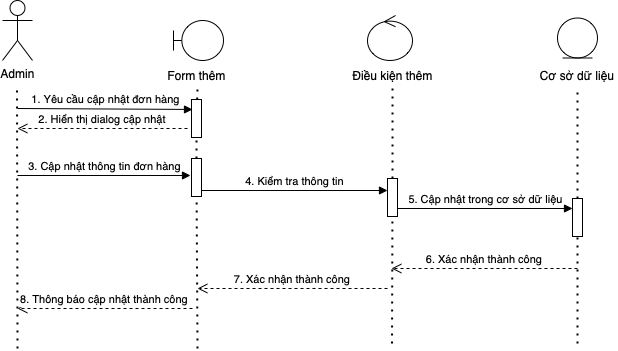

The diagram above was exported from draw.io. Its source (the exported page's mxGraphModel, read from the mxfile embedded in the PNG):
<mxGraphModel dx="836" dy="494" grid="1" gridSize="10" guides="1" tooltips="1" connect="1" arrows="1" fold="1" page="1" pageScale="1" pageWidth="850" pageHeight="1100" math="0" shadow="0">
  <root>
    <mxCell id="0" />
    <mxCell id="1" parent="0" />
    <mxCell id="IyEMO3i7sC9zSTPUe0GS-1" value="Admin" style="shape=umlActor;verticalLabelPosition=bottom;verticalAlign=top;html=1;outlineConnect=0;" parent="1" vertex="1">
      <mxGeometry x="155" y="42" width="30" height="60" as="geometry" />
    </mxCell>
    <mxCell id="IyEMO3i7sC9zSTPUe0GS-2" value="" style="endArrow=none;dashed=1;html=1;dashPattern=1 3;strokeWidth=2;rounded=0;" parent="1" edge="1">
      <mxGeometry width="50" height="50" relative="1" as="geometry">
        <mxPoint x="170" y="390" as="sourcePoint" />
        <mxPoint x="169.5" y="130" as="targetPoint" />
      </mxGeometry>
    </mxCell>
    <mxCell id="IyEMO3i7sC9zSTPUe0GS-3" value="" style="shape=umlBoundary;whiteSpace=wrap;html=1;" parent="1" vertex="1">
      <mxGeometry x="326" y="62" width="50" height="40" as="geometry" />
    </mxCell>
    <mxCell id="IyEMO3i7sC9zSTPUe0GS-4" value="" style="endArrow=none;dashed=1;html=1;dashPattern=1 3;strokeWidth=2;rounded=0;startArrow=none;" parent="1" source="IyEMO3i7sC9zSTPUe0GS-5" edge="1">
      <mxGeometry width="50" height="50" relative="1" as="geometry">
        <mxPoint x="350" y="380" as="sourcePoint" />
        <mxPoint x="350" y="130" as="targetPoint" />
      </mxGeometry>
    </mxCell>
    <mxCell id="IyEMO3i7sC9zSTPUe0GS-5" value="" style="verticalLabelPosition=bottom;verticalAlign=top;html=1;shape=mxgraph.basic.rect;fillColor2=none;strokeWidth=1;size=20;indent=5;" parent="1" vertex="1">
      <mxGeometry x="344" y="141" width="10" height="38" as="geometry" />
    </mxCell>
    <mxCell id="IyEMO3i7sC9zSTPUe0GS-6" value="" style="endArrow=none;dashed=1;html=1;dashPattern=1 3;strokeWidth=2;rounded=0;startArrow=none;" parent="1" source="IyEMO3i7sC9zSTPUe0GS-10" target="IyEMO3i7sC9zSTPUe0GS-5" edge="1">
      <mxGeometry width="50" height="50" relative="1" as="geometry">
        <mxPoint x="350" y="380" as="sourcePoint" />
        <mxPoint x="350" y="130" as="targetPoint" />
      </mxGeometry>
    </mxCell>
    <mxCell id="IyEMO3i7sC9zSTPUe0GS-7" value="Form thêm" style="text;html=1;align=center;verticalAlign=middle;resizable=0;points=[];autosize=1;strokeColor=none;fillColor=none;" parent="1" vertex="1">
      <mxGeometry x="314" y="107" width="70" height="20" as="geometry" />
    </mxCell>
    <mxCell id="IyEMO3i7sC9zSTPUe0GS-8" value="1. Yêu cầu cập nhật đơn hàng" style="html=1;verticalAlign=bottom;endArrow=block;rounded=0;entryX=0.1;entryY=0.263;entryDx=0;entryDy=0;entryPerimeter=0;" parent="1" target="IyEMO3i7sC9zSTPUe0GS-5" edge="1">
      <mxGeometry width="80" relative="1" as="geometry">
        <mxPoint x="170" y="150" as="sourcePoint" />
        <mxPoint x="340" y="150" as="targetPoint" />
        <Array as="points" />
      </mxGeometry>
    </mxCell>
    <mxCell id="IyEMO3i7sC9zSTPUe0GS-9" value="2. Hiển thị dialog cập nhật" style="verticalAlign=bottom;endArrow=open;dashed=1;endSize=8;exitX=0;exitY=0.95;shadow=0;strokeWidth=1;" parent="1" edge="1">
      <mxGeometry relative="1" as="geometry">
        <mxPoint x="170" y="170" as="targetPoint" />
        <mxPoint x="340" y="170" as="sourcePoint" />
      </mxGeometry>
    </mxCell>
    <mxCell id="IyEMO3i7sC9zSTPUe0GS-10" value="" style="verticalLabelPosition=bottom;verticalAlign=top;html=1;shape=mxgraph.basic.rect;fillColor2=none;strokeWidth=1;size=20;indent=5;" parent="1" vertex="1">
      <mxGeometry x="344" y="200" width="10" height="38" as="geometry" />
    </mxCell>
    <mxCell id="IyEMO3i7sC9zSTPUe0GS-11" value="" style="endArrow=none;dashed=1;html=1;dashPattern=1 3;strokeWidth=2;rounded=0;" parent="1" target="IyEMO3i7sC9zSTPUe0GS-10" edge="1">
      <mxGeometry width="50" height="50" relative="1" as="geometry">
        <mxPoint x="350" y="390" as="sourcePoint" />
        <mxPoint x="349.08636363636356" y="179" as="targetPoint" />
      </mxGeometry>
    </mxCell>
    <mxCell id="IyEMO3i7sC9zSTPUe0GS-12" value="3. Cập nhật thông tin đơn hàng" style="html=1;verticalAlign=bottom;endArrow=block;rounded=0;entryX=-0.1;entryY=0.447;entryDx=0;entryDy=0;entryPerimeter=0;" parent="1" target="IyEMO3i7sC9zSTPUe0GS-10" edge="1">
      <mxGeometry width="80" relative="1" as="geometry">
        <mxPoint x="170" y="217" as="sourcePoint" />
        <mxPoint x="356" y="160.00599999999997" as="targetPoint" />
      </mxGeometry>
    </mxCell>
    <mxCell id="IyEMO3i7sC9zSTPUe0GS-13" value="" style="ellipse;shape=umlControl;whiteSpace=wrap;html=1;" parent="1" vertex="1">
      <mxGeometry x="520" y="57" width="45" height="45" as="geometry" />
    </mxCell>
    <mxCell id="IyEMO3i7sC9zSTPUe0GS-14" value="Điều kiện thêm" style="text;html=1;align=center;verticalAlign=middle;resizable=0;points=[];autosize=1;strokeColor=none;fillColor=none;" parent="1" vertex="1">
      <mxGeometry x="495" y="107" width="100" height="20" as="geometry" />
    </mxCell>
    <mxCell id="IyEMO3i7sC9zSTPUe0GS-15" value="" style="endArrow=none;dashed=1;html=1;dashPattern=1 3;strokeWidth=2;rounded=0;startArrow=none;" parent="1" source="IyEMO3i7sC9zSTPUe0GS-16" edge="1">
      <mxGeometry width="50" height="50" relative="1" as="geometry">
        <mxPoint x="544.5" y="385" as="sourcePoint" />
        <mxPoint x="545" y="130" as="targetPoint" />
      </mxGeometry>
    </mxCell>
    <mxCell id="IyEMO3i7sC9zSTPUe0GS-16" value="" style="verticalLabelPosition=bottom;verticalAlign=top;html=1;shape=mxgraph.basic.rect;fillColor2=none;strokeWidth=1;size=20;indent=5;" parent="1" vertex="1">
      <mxGeometry x="540" y="220" width="10" height="38" as="geometry" />
    </mxCell>
    <mxCell id="IyEMO3i7sC9zSTPUe0GS-17" value="" style="endArrow=none;dashed=1;html=1;dashPattern=1 3;strokeWidth=2;rounded=0;" parent="1" target="IyEMO3i7sC9zSTPUe0GS-16" edge="1">
      <mxGeometry width="50" height="50" relative="1" as="geometry">
        <mxPoint x="544.5" y="385" as="sourcePoint" />
        <mxPoint x="544.5" y="135" as="targetPoint" />
      </mxGeometry>
    </mxCell>
    <mxCell id="IyEMO3i7sC9zSTPUe0GS-18" value="4. Kiểm tra thông tin" style="html=1;verticalAlign=bottom;endArrow=block;rounded=0;exitX=1;exitY=0.842;exitDx=0;exitDy=0;exitPerimeter=0;" parent="1" source="IyEMO3i7sC9zSTPUe0GS-10" edge="1">
      <mxGeometry width="80" relative="1" as="geometry">
        <mxPoint x="360" y="230" as="sourcePoint" />
        <mxPoint x="540" y="232" as="targetPoint" />
      </mxGeometry>
    </mxCell>
    <mxCell id="IyEMO3i7sC9zSTPUe0GS-19" value="" style="ellipse;shape=umlEntity;whiteSpace=wrap;html=1;" parent="1" vertex="1">
      <mxGeometry x="710" y="59.5" width="40" height="40" as="geometry" />
    </mxCell>
    <mxCell id="IyEMO3i7sC9zSTPUe0GS-20" value="" style="endArrow=none;dashed=1;html=1;dashPattern=1 3;strokeWidth=2;rounded=0;startArrow=none;" parent="1" source="IyEMO3i7sC9zSTPUe0GS-21" edge="1">
      <mxGeometry width="50" height="50" relative="1" as="geometry">
        <mxPoint x="730" y="385" as="sourcePoint" />
        <mxPoint x="730" y="130" as="targetPoint" />
      </mxGeometry>
    </mxCell>
    <mxCell id="IyEMO3i7sC9zSTPUe0GS-21" value="" style="verticalLabelPosition=bottom;verticalAlign=top;html=1;shape=mxgraph.basic.rect;fillColor2=none;strokeWidth=1;size=20;indent=5;" parent="1" vertex="1">
      <mxGeometry x="725" y="240" width="10" height="38" as="geometry" />
    </mxCell>
    <mxCell id="IyEMO3i7sC9zSTPUe0GS-22" value="" style="endArrow=none;dashed=1;html=1;dashPattern=1 3;strokeWidth=2;rounded=0;" parent="1" target="IyEMO3i7sC9zSTPUe0GS-21" edge="1">
      <mxGeometry width="50" height="50" relative="1" as="geometry">
        <mxPoint x="730" y="385" as="sourcePoint" />
        <mxPoint x="730" y="135" as="targetPoint" />
      </mxGeometry>
    </mxCell>
    <mxCell id="IyEMO3i7sC9zSTPUe0GS-23" value="5. Cập nhật trong cơ sở dữ liệu" style="html=1;verticalAlign=bottom;endArrow=block;rounded=0;entryX=0;entryY=0.263;entryDx=0;entryDy=0;entryPerimeter=0;" parent="1" target="IyEMO3i7sC9zSTPUe0GS-21" edge="1">
      <mxGeometry width="80" relative="1" as="geometry">
        <mxPoint x="550" y="250" as="sourcePoint" />
        <mxPoint x="720" y="250" as="targetPoint" />
      </mxGeometry>
    </mxCell>
    <mxCell id="IyEMO3i7sC9zSTPUe0GS-24" value="6. Xác nhận thành công" style="verticalAlign=bottom;endArrow=open;dashed=1;endSize=8;shadow=0;strokeWidth=1;" parent="1" edge="1">
      <mxGeometry relative="1" as="geometry">
        <mxPoint x="544" y="310" as="targetPoint" />
        <mxPoint x="730" y="310" as="sourcePoint" />
      </mxGeometry>
    </mxCell>
    <mxCell id="IyEMO3i7sC9zSTPUe0GS-25" value="7. Xác nhận thành công" style="verticalAlign=bottom;endArrow=open;dashed=1;endSize=8;shadow=0;strokeWidth=1;" parent="1" edge="1">
      <mxGeometry relative="1" as="geometry">
        <mxPoint x="350" y="330" as="targetPoint" />
        <mxPoint x="540" y="330" as="sourcePoint" />
      </mxGeometry>
    </mxCell>
    <mxCell id="IyEMO3i7sC9zSTPUe0GS-26" value="8. Thông báo cập nhật thành công" style="verticalAlign=bottom;endArrow=open;dashed=1;endSize=8;shadow=0;strokeWidth=1;" parent="1" edge="1">
      <mxGeometry relative="1" as="geometry">
        <mxPoint x="170" y="350" as="targetPoint" />
        <mxPoint x="345" y="350" as="sourcePoint" />
      </mxGeometry>
    </mxCell>
    <mxCell id="n_u97wl6fJlWpV9WL-c6-1" value="Cơ sở dữ liệu" style="text;html=1;strokeColor=none;fillColor=none;align=center;verticalAlign=middle;whiteSpace=wrap;rounded=0;" vertex="1" parent="1">
      <mxGeometry x="690" y="108" width="80" height="18" as="geometry" />
    </mxCell>
  </root>
</mxGraphModel>